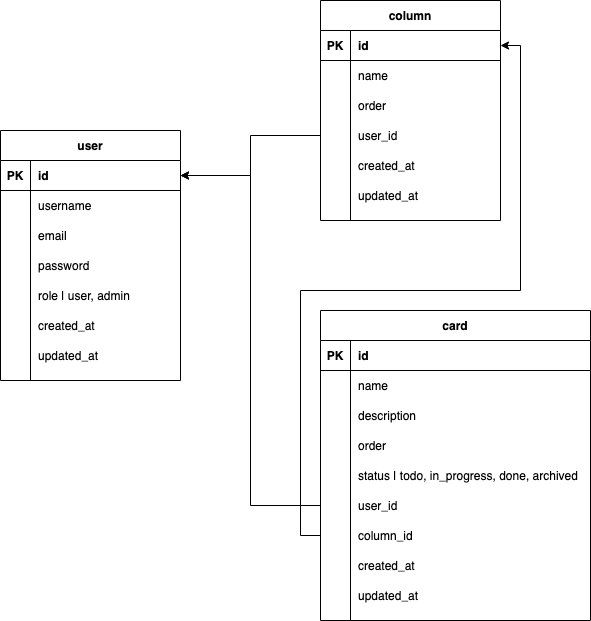

The diagram above was exported from draw.io. Its source (the exported page's mxGraphModel, read from the mxfile embedded in the PNG):
<mxGraphModel dx="1186" dy="680" grid="1" gridSize="10" guides="1" tooltips="1" connect="1" arrows="1" fold="1" page="1" pageScale="1" pageWidth="850" pageHeight="1100" math="0" shadow="0">
  <root>
    <mxCell id="0" />
    <mxCell id="1" parent="0" />
    <mxCell id="Wmp9SZdLYnpACxX98ivs-1" value="column" style="shape=table;startSize=30;container=1;collapsible=1;childLayout=tableLayout;fixedRows=1;rowLines=0;fontStyle=1;align=center;resizeLast=1;" parent="1" vertex="1">
      <mxGeometry x="440" y="30" width="180" height="220" as="geometry" />
    </mxCell>
    <mxCell id="Wmp9SZdLYnpACxX98ivs-2" value="" style="shape=partialRectangle;collapsible=0;dropTarget=0;pointerEvents=0;fillColor=none;top=0;left=0;bottom=1;right=0;points=[[0,0.5],[1,0.5]];portConstraint=eastwest;" parent="Wmp9SZdLYnpACxX98ivs-1" vertex="1">
      <mxGeometry y="30" width="180" height="30" as="geometry" />
    </mxCell>
    <mxCell id="Wmp9SZdLYnpACxX98ivs-3" value="PK" style="shape=partialRectangle;connectable=0;fillColor=none;top=0;left=0;bottom=0;right=0;fontStyle=1;overflow=hidden;" parent="Wmp9SZdLYnpACxX98ivs-2" vertex="1">
      <mxGeometry width="30" height="30" as="geometry" />
    </mxCell>
    <mxCell id="Wmp9SZdLYnpACxX98ivs-4" value="id" style="shape=partialRectangle;connectable=0;fillColor=none;top=0;left=0;bottom=0;right=0;align=left;spacingLeft=6;fontStyle=1;overflow=hidden;" parent="Wmp9SZdLYnpACxX98ivs-2" vertex="1">
      <mxGeometry x="30" width="150" height="30" as="geometry" />
    </mxCell>
    <mxCell id="Wmp9SZdLYnpACxX98ivs-5" value="" style="shape=partialRectangle;collapsible=0;dropTarget=0;pointerEvents=0;fillColor=none;top=0;left=0;bottom=0;right=0;points=[[0,0.5],[1,0.5]];portConstraint=eastwest;" parent="Wmp9SZdLYnpACxX98ivs-1" vertex="1">
      <mxGeometry y="60" width="180" height="30" as="geometry" />
    </mxCell>
    <mxCell id="Wmp9SZdLYnpACxX98ivs-6" value="" style="shape=partialRectangle;connectable=0;fillColor=none;top=0;left=0;bottom=0;right=0;editable=1;overflow=hidden;" parent="Wmp9SZdLYnpACxX98ivs-5" vertex="1">
      <mxGeometry width="30" height="30" as="geometry" />
    </mxCell>
    <mxCell id="Wmp9SZdLYnpACxX98ivs-7" value="name" style="shape=partialRectangle;connectable=0;fillColor=none;top=0;left=0;bottom=0;right=0;align=left;spacingLeft=6;overflow=hidden;" parent="Wmp9SZdLYnpACxX98ivs-5" vertex="1">
      <mxGeometry x="30" width="150" height="30" as="geometry" />
    </mxCell>
    <mxCell id="uD7o72s588lMdLmOGu-p-1" value="" style="shape=partialRectangle;collapsible=0;dropTarget=0;pointerEvents=0;fillColor=none;top=0;left=0;bottom=0;right=0;points=[[0,0.5],[1,0.5]];portConstraint=eastwest;" parent="Wmp9SZdLYnpACxX98ivs-1" vertex="1">
      <mxGeometry y="90" width="180" height="30" as="geometry" />
    </mxCell>
    <mxCell id="uD7o72s588lMdLmOGu-p-2" value="" style="shape=partialRectangle;connectable=0;fillColor=none;top=0;left=0;bottom=0;right=0;editable=1;overflow=hidden;" parent="uD7o72s588lMdLmOGu-p-1" vertex="1">
      <mxGeometry width="30" height="30" as="geometry" />
    </mxCell>
    <mxCell id="uD7o72s588lMdLmOGu-p-3" value="order" style="shape=partialRectangle;connectable=0;fillColor=none;top=0;left=0;bottom=0;right=0;align=left;spacingLeft=6;overflow=hidden;" parent="uD7o72s588lMdLmOGu-p-1" vertex="1">
      <mxGeometry x="30" width="150" height="30" as="geometry" />
    </mxCell>
    <mxCell id="uD7o72s588lMdLmOGu-p-4" value="" style="shape=partialRectangle;collapsible=0;dropTarget=0;pointerEvents=0;fillColor=none;top=0;left=0;bottom=0;right=0;points=[[0,0.5],[1,0.5]];portConstraint=eastwest;" parent="Wmp9SZdLYnpACxX98ivs-1" vertex="1">
      <mxGeometry y="120" width="180" height="30" as="geometry" />
    </mxCell>
    <mxCell id="uD7o72s588lMdLmOGu-p-5" value="" style="shape=partialRectangle;connectable=0;fillColor=none;top=0;left=0;bottom=0;right=0;editable=1;overflow=hidden;" parent="uD7o72s588lMdLmOGu-p-4" vertex="1">
      <mxGeometry width="30" height="30" as="geometry" />
    </mxCell>
    <mxCell id="uD7o72s588lMdLmOGu-p-6" value="user_id" style="shape=partialRectangle;connectable=0;fillColor=none;top=0;left=0;bottom=0;right=0;align=left;spacingLeft=6;overflow=hidden;" parent="uD7o72s588lMdLmOGu-p-4" vertex="1">
      <mxGeometry x="30" width="150" height="30" as="geometry" />
    </mxCell>
    <mxCell id="uD7o72s588lMdLmOGu-p-7" value="" style="shape=partialRectangle;collapsible=0;dropTarget=0;pointerEvents=0;fillColor=none;top=0;left=0;bottom=0;right=0;points=[[0,0.5],[1,0.5]];portConstraint=eastwest;" parent="Wmp9SZdLYnpACxX98ivs-1" vertex="1">
      <mxGeometry y="150" width="180" height="30" as="geometry" />
    </mxCell>
    <mxCell id="uD7o72s588lMdLmOGu-p-8" value="" style="shape=partialRectangle;connectable=0;fillColor=none;top=0;left=0;bottom=0;right=0;editable=1;overflow=hidden;" parent="uD7o72s588lMdLmOGu-p-7" vertex="1">
      <mxGeometry width="30" height="30" as="geometry" />
    </mxCell>
    <mxCell id="uD7o72s588lMdLmOGu-p-9" value="created_at" style="shape=partialRectangle;connectable=0;fillColor=none;top=0;left=0;bottom=0;right=0;align=left;spacingLeft=6;overflow=hidden;" parent="uD7o72s588lMdLmOGu-p-7" vertex="1">
      <mxGeometry x="30" width="150" height="30" as="geometry" />
    </mxCell>
    <mxCell id="uD7o72s588lMdLmOGu-p-10" value="" style="shape=partialRectangle;collapsible=0;dropTarget=0;pointerEvents=0;fillColor=none;top=0;left=0;bottom=0;right=0;points=[[0,0.5],[1,0.5]];portConstraint=eastwest;" parent="Wmp9SZdLYnpACxX98ivs-1" vertex="1">
      <mxGeometry y="180" width="180" height="30" as="geometry" />
    </mxCell>
    <mxCell id="uD7o72s588lMdLmOGu-p-11" value="" style="shape=partialRectangle;connectable=0;fillColor=none;top=0;left=0;bottom=0;right=0;editable=1;overflow=hidden;" parent="uD7o72s588lMdLmOGu-p-10" vertex="1">
      <mxGeometry width="30" height="30" as="geometry" />
    </mxCell>
    <mxCell id="uD7o72s588lMdLmOGu-p-12" value="updated_at" style="shape=partialRectangle;connectable=0;fillColor=none;top=0;left=0;bottom=0;right=0;align=left;spacingLeft=6;overflow=hidden;" parent="uD7o72s588lMdLmOGu-p-10" vertex="1">
      <mxGeometry x="30" width="150" height="30" as="geometry" />
    </mxCell>
    <mxCell id="Wmp9SZdLYnpACxX98ivs-14" value="card" style="shape=table;startSize=30;container=1;collapsible=1;childLayout=tableLayout;fixedRows=1;rowLines=0;fontStyle=1;align=center;resizeLast=1;" parent="1" vertex="1">
      <mxGeometry x="440" y="340" width="270" height="310" as="geometry" />
    </mxCell>
    <mxCell id="Wmp9SZdLYnpACxX98ivs-15" value="" style="shape=partialRectangle;collapsible=0;dropTarget=0;pointerEvents=0;fillColor=none;top=0;left=0;bottom=1;right=0;points=[[0,0.5],[1,0.5]];portConstraint=eastwest;" parent="Wmp9SZdLYnpACxX98ivs-14" vertex="1">
      <mxGeometry y="30" width="270" height="30" as="geometry" />
    </mxCell>
    <mxCell id="Wmp9SZdLYnpACxX98ivs-16" value="PK" style="shape=partialRectangle;connectable=0;fillColor=none;top=0;left=0;bottom=0;right=0;fontStyle=1;overflow=hidden;" parent="Wmp9SZdLYnpACxX98ivs-15" vertex="1">
      <mxGeometry width="30" height="30" as="geometry" />
    </mxCell>
    <mxCell id="Wmp9SZdLYnpACxX98ivs-17" value="id" style="shape=partialRectangle;connectable=0;fillColor=none;top=0;left=0;bottom=0;right=0;align=left;spacingLeft=6;fontStyle=1;overflow=hidden;" parent="Wmp9SZdLYnpACxX98ivs-15" vertex="1">
      <mxGeometry x="30" width="240" height="30" as="geometry" />
    </mxCell>
    <mxCell id="Wmp9SZdLYnpACxX98ivs-18" value="" style="shape=partialRectangle;collapsible=0;dropTarget=0;pointerEvents=0;fillColor=none;top=0;left=0;bottom=0;right=0;points=[[0,0.5],[1,0.5]];portConstraint=eastwest;" parent="Wmp9SZdLYnpACxX98ivs-14" vertex="1">
      <mxGeometry y="60" width="270" height="30" as="geometry" />
    </mxCell>
    <mxCell id="Wmp9SZdLYnpACxX98ivs-19" value="" style="shape=partialRectangle;connectable=0;fillColor=none;top=0;left=0;bottom=0;right=0;editable=1;overflow=hidden;" parent="Wmp9SZdLYnpACxX98ivs-18" vertex="1">
      <mxGeometry width="30" height="30" as="geometry" />
    </mxCell>
    <mxCell id="Wmp9SZdLYnpACxX98ivs-20" value="name" style="shape=partialRectangle;connectable=0;fillColor=none;top=0;left=0;bottom=0;right=0;align=left;spacingLeft=6;overflow=hidden;" parent="Wmp9SZdLYnpACxX98ivs-18" vertex="1">
      <mxGeometry x="30" width="240" height="30" as="geometry" />
    </mxCell>
    <mxCell id="Wmp9SZdLYnpACxX98ivs-21" value="" style="shape=partialRectangle;collapsible=0;dropTarget=0;pointerEvents=0;fillColor=none;top=0;left=0;bottom=0;right=0;points=[[0,0.5],[1,0.5]];portConstraint=eastwest;" parent="Wmp9SZdLYnpACxX98ivs-14" vertex="1">
      <mxGeometry y="90" width="270" height="30" as="geometry" />
    </mxCell>
    <mxCell id="Wmp9SZdLYnpACxX98ivs-22" value="" style="shape=partialRectangle;connectable=0;fillColor=none;top=0;left=0;bottom=0;right=0;editable=1;overflow=hidden;" parent="Wmp9SZdLYnpACxX98ivs-21" vertex="1">
      <mxGeometry width="30" height="30" as="geometry" />
    </mxCell>
    <mxCell id="Wmp9SZdLYnpACxX98ivs-23" value="description" style="shape=partialRectangle;connectable=0;fillColor=none;top=0;left=0;bottom=0;right=0;align=left;spacingLeft=6;overflow=hidden;" parent="Wmp9SZdLYnpACxX98ivs-21" vertex="1">
      <mxGeometry x="30" width="240" height="30" as="geometry" />
    </mxCell>
    <mxCell id="Wmp9SZdLYnpACxX98ivs-24" value="" style="shape=partialRectangle;collapsible=0;dropTarget=0;pointerEvents=0;fillColor=none;top=0;left=0;bottom=0;right=0;points=[[0,0.5],[1,0.5]];portConstraint=eastwest;" parent="Wmp9SZdLYnpACxX98ivs-14" vertex="1">
      <mxGeometry y="120" width="270" height="30" as="geometry" />
    </mxCell>
    <mxCell id="Wmp9SZdLYnpACxX98ivs-25" value="" style="shape=partialRectangle;connectable=0;fillColor=none;top=0;left=0;bottom=0;right=0;editable=1;overflow=hidden;" parent="Wmp9SZdLYnpACxX98ivs-24" vertex="1">
      <mxGeometry width="30" height="30" as="geometry" />
    </mxCell>
    <mxCell id="Wmp9SZdLYnpACxX98ivs-26" value="order" style="shape=partialRectangle;connectable=0;fillColor=none;top=0;left=0;bottom=0;right=0;align=left;spacingLeft=6;overflow=hidden;" parent="Wmp9SZdLYnpACxX98ivs-24" vertex="1">
      <mxGeometry x="30" width="240" height="30" as="geometry" />
    </mxCell>
    <mxCell id="Wmp9SZdLYnpACxX98ivs-27" value="" style="shape=partialRectangle;collapsible=0;dropTarget=0;pointerEvents=0;fillColor=none;top=0;left=0;bottom=0;right=0;points=[[0,0.5],[1,0.5]];portConstraint=eastwest;" parent="Wmp9SZdLYnpACxX98ivs-14" vertex="1">
      <mxGeometry y="150" width="270" height="30" as="geometry" />
    </mxCell>
    <mxCell id="Wmp9SZdLYnpACxX98ivs-28" value="" style="shape=partialRectangle;connectable=0;fillColor=none;top=0;left=0;bottom=0;right=0;editable=1;overflow=hidden;" parent="Wmp9SZdLYnpACxX98ivs-27" vertex="1">
      <mxGeometry width="30" height="30" as="geometry" />
    </mxCell>
    <mxCell id="Wmp9SZdLYnpACxX98ivs-29" value="status | todo, in_progress, done, archived" style="shape=partialRectangle;connectable=0;fillColor=none;top=0;left=0;bottom=0;right=0;align=left;spacingLeft=6;overflow=hidden;" parent="Wmp9SZdLYnpACxX98ivs-27" vertex="1">
      <mxGeometry x="30" width="240" height="30" as="geometry" />
    </mxCell>
    <mxCell id="Wmp9SZdLYnpACxX98ivs-33" value="" style="shape=partialRectangle;collapsible=0;dropTarget=0;pointerEvents=0;fillColor=none;top=0;left=0;bottom=0;right=0;points=[[0,0.5],[1,0.5]];portConstraint=eastwest;" parent="Wmp9SZdLYnpACxX98ivs-14" vertex="1">
      <mxGeometry y="180" width="270" height="30" as="geometry" />
    </mxCell>
    <mxCell id="Wmp9SZdLYnpACxX98ivs-34" value="" style="shape=partialRectangle;connectable=0;fillColor=none;top=0;left=0;bottom=0;right=0;editable=1;overflow=hidden;" parent="Wmp9SZdLYnpACxX98ivs-33" vertex="1">
      <mxGeometry width="30" height="30" as="geometry" />
    </mxCell>
    <mxCell id="Wmp9SZdLYnpACxX98ivs-35" value="user_id" style="shape=partialRectangle;connectable=0;fillColor=none;top=0;left=0;bottom=0;right=0;align=left;spacingLeft=6;overflow=hidden;" parent="Wmp9SZdLYnpACxX98ivs-33" vertex="1">
      <mxGeometry x="30" width="240" height="30" as="geometry" />
    </mxCell>
    <mxCell id="Wmp9SZdLYnpACxX98ivs-36" value="" style="shape=partialRectangle;collapsible=0;dropTarget=0;pointerEvents=0;fillColor=none;top=0;left=0;bottom=0;right=0;points=[[0,0.5],[1,0.5]];portConstraint=eastwest;" parent="Wmp9SZdLYnpACxX98ivs-14" vertex="1">
      <mxGeometry y="210" width="270" height="30" as="geometry" />
    </mxCell>
    <mxCell id="Wmp9SZdLYnpACxX98ivs-37" value="" style="shape=partialRectangle;connectable=0;fillColor=none;top=0;left=0;bottom=0;right=0;editable=1;overflow=hidden;" parent="Wmp9SZdLYnpACxX98ivs-36" vertex="1">
      <mxGeometry width="30" height="30" as="geometry" />
    </mxCell>
    <mxCell id="Wmp9SZdLYnpACxX98ivs-38" value="column_id" style="shape=partialRectangle;connectable=0;fillColor=none;top=0;left=0;bottom=0;right=0;align=left;spacingLeft=6;overflow=hidden;" parent="Wmp9SZdLYnpACxX98ivs-36" vertex="1">
      <mxGeometry x="30" width="240" height="30" as="geometry" />
    </mxCell>
    <mxCell id="uD7o72s588lMdLmOGu-p-22" value="" style="shape=partialRectangle;collapsible=0;dropTarget=0;pointerEvents=0;fillColor=none;top=0;left=0;bottom=0;right=0;points=[[0,0.5],[1,0.5]];portConstraint=eastwest;" parent="Wmp9SZdLYnpACxX98ivs-14" vertex="1">
      <mxGeometry y="240" width="270" height="30" as="geometry" />
    </mxCell>
    <mxCell id="uD7o72s588lMdLmOGu-p-23" value="" style="shape=partialRectangle;connectable=0;fillColor=none;top=0;left=0;bottom=0;right=0;editable=1;overflow=hidden;" parent="uD7o72s588lMdLmOGu-p-22" vertex="1">
      <mxGeometry width="30" height="30" as="geometry" />
    </mxCell>
    <mxCell id="uD7o72s588lMdLmOGu-p-24" value="created_at" style="shape=partialRectangle;connectable=0;fillColor=none;top=0;left=0;bottom=0;right=0;align=left;spacingLeft=6;overflow=hidden;" parent="uD7o72s588lMdLmOGu-p-22" vertex="1">
      <mxGeometry x="30" width="240" height="30" as="geometry" />
    </mxCell>
    <mxCell id="IoUVCDeLtGtTNTFrXzli-39" value="" style="shape=partialRectangle;collapsible=0;dropTarget=0;pointerEvents=0;fillColor=none;top=0;left=0;bottom=0;right=0;points=[[0,0.5],[1,0.5]];portConstraint=eastwest;" parent="Wmp9SZdLYnpACxX98ivs-14" vertex="1">
      <mxGeometry y="270" width="270" height="30" as="geometry" />
    </mxCell>
    <mxCell id="IoUVCDeLtGtTNTFrXzli-40" value="" style="shape=partialRectangle;connectable=0;fillColor=none;top=0;left=0;bottom=0;right=0;editable=1;overflow=hidden;" parent="IoUVCDeLtGtTNTFrXzli-39" vertex="1">
      <mxGeometry width="30" height="30" as="geometry" />
    </mxCell>
    <mxCell id="IoUVCDeLtGtTNTFrXzli-41" value="updated_at" style="shape=partialRectangle;connectable=0;fillColor=none;top=0;left=0;bottom=0;right=0;align=left;spacingLeft=6;overflow=hidden;" parent="IoUVCDeLtGtTNTFrXzli-39" vertex="1">
      <mxGeometry x="30" width="240" height="30" as="geometry" />
    </mxCell>
    <mxCell id="IoUVCDeLtGtTNTFrXzli-1" value="user" style="shape=table;startSize=30;container=1;collapsible=1;childLayout=tableLayout;fixedRows=1;rowLines=0;fontStyle=1;align=center;resizeLast=1;" parent="1" vertex="1">
      <mxGeometry x="120" y="160" width="180" height="250" as="geometry" />
    </mxCell>
    <mxCell id="IoUVCDeLtGtTNTFrXzli-2" value="" style="shape=partialRectangle;collapsible=0;dropTarget=0;pointerEvents=0;fillColor=none;top=0;left=0;bottom=1;right=0;points=[[0,0.5],[1,0.5]];portConstraint=eastwest;" parent="IoUVCDeLtGtTNTFrXzli-1" vertex="1">
      <mxGeometry y="30" width="180" height="30" as="geometry" />
    </mxCell>
    <mxCell id="IoUVCDeLtGtTNTFrXzli-3" value="PK" style="shape=partialRectangle;connectable=0;fillColor=none;top=0;left=0;bottom=0;right=0;fontStyle=1;overflow=hidden;" parent="IoUVCDeLtGtTNTFrXzli-2" vertex="1">
      <mxGeometry width="30" height="30" as="geometry" />
    </mxCell>
    <mxCell id="IoUVCDeLtGtTNTFrXzli-4" value="id" style="shape=partialRectangle;connectable=0;fillColor=none;top=0;left=0;bottom=0;right=0;align=left;spacingLeft=6;fontStyle=1;overflow=hidden;" parent="IoUVCDeLtGtTNTFrXzli-2" vertex="1">
      <mxGeometry x="30" width="150" height="30" as="geometry" />
    </mxCell>
    <mxCell id="IoUVCDeLtGtTNTFrXzli-5" value="" style="shape=partialRectangle;collapsible=0;dropTarget=0;pointerEvents=0;fillColor=none;top=0;left=0;bottom=0;right=0;points=[[0,0.5],[1,0.5]];portConstraint=eastwest;" parent="IoUVCDeLtGtTNTFrXzli-1" vertex="1">
      <mxGeometry y="60" width="180" height="30" as="geometry" />
    </mxCell>
    <mxCell id="IoUVCDeLtGtTNTFrXzli-6" value="" style="shape=partialRectangle;connectable=0;fillColor=none;top=0;left=0;bottom=0;right=0;editable=1;overflow=hidden;" parent="IoUVCDeLtGtTNTFrXzli-5" vertex="1">
      <mxGeometry width="30" height="30" as="geometry" />
    </mxCell>
    <mxCell id="IoUVCDeLtGtTNTFrXzli-7" value="username" style="shape=partialRectangle;connectable=0;fillColor=none;top=0;left=0;bottom=0;right=0;align=left;spacingLeft=6;overflow=hidden;" parent="IoUVCDeLtGtTNTFrXzli-5" vertex="1">
      <mxGeometry x="30" width="150" height="30" as="geometry" />
    </mxCell>
    <mxCell id="IoUVCDeLtGtTNTFrXzli-11" value="" style="shape=partialRectangle;collapsible=0;dropTarget=0;pointerEvents=0;fillColor=none;top=0;left=0;bottom=0;right=0;points=[[0,0.5],[1,0.5]];portConstraint=eastwest;" parent="IoUVCDeLtGtTNTFrXzli-1" vertex="1">
      <mxGeometry y="90" width="180" height="30" as="geometry" />
    </mxCell>
    <mxCell id="IoUVCDeLtGtTNTFrXzli-12" value="" style="shape=partialRectangle;connectable=0;fillColor=none;top=0;left=0;bottom=0;right=0;editable=1;overflow=hidden;" parent="IoUVCDeLtGtTNTFrXzli-11" vertex="1">
      <mxGeometry width="30" height="30" as="geometry" />
    </mxCell>
    <mxCell id="IoUVCDeLtGtTNTFrXzli-13" value="email" style="shape=partialRectangle;connectable=0;fillColor=none;top=0;left=0;bottom=0;right=0;align=left;spacingLeft=6;overflow=hidden;" parent="IoUVCDeLtGtTNTFrXzli-11" vertex="1">
      <mxGeometry x="30" width="150" height="30" as="geometry" />
    </mxCell>
    <mxCell id="IoUVCDeLtGtTNTFrXzli-14" value="" style="shape=partialRectangle;collapsible=0;dropTarget=0;pointerEvents=0;fillColor=none;top=0;left=0;bottom=0;right=0;points=[[0,0.5],[1,0.5]];portConstraint=eastwest;" parent="IoUVCDeLtGtTNTFrXzli-1" vertex="1">
      <mxGeometry y="120" width="180" height="30" as="geometry" />
    </mxCell>
    <mxCell id="IoUVCDeLtGtTNTFrXzli-15" value="" style="shape=partialRectangle;connectable=0;fillColor=none;top=0;left=0;bottom=0;right=0;editable=1;overflow=hidden;" parent="IoUVCDeLtGtTNTFrXzli-14" vertex="1">
      <mxGeometry width="30" height="30" as="geometry" />
    </mxCell>
    <mxCell id="IoUVCDeLtGtTNTFrXzli-16" value="password" style="shape=partialRectangle;connectable=0;fillColor=none;top=0;left=0;bottom=0;right=0;align=left;spacingLeft=6;overflow=hidden;" parent="IoUVCDeLtGtTNTFrXzli-14" vertex="1">
      <mxGeometry x="30" width="150" height="30" as="geometry" />
    </mxCell>
    <mxCell id="IoUVCDeLtGtTNTFrXzli-17" value="" style="shape=partialRectangle;collapsible=0;dropTarget=0;pointerEvents=0;fillColor=none;top=0;left=0;bottom=0;right=0;points=[[0,0.5],[1,0.5]];portConstraint=eastwest;" parent="IoUVCDeLtGtTNTFrXzli-1" vertex="1">
      <mxGeometry y="150" width="180" height="30" as="geometry" />
    </mxCell>
    <mxCell id="IoUVCDeLtGtTNTFrXzli-18" value="" style="shape=partialRectangle;connectable=0;fillColor=none;top=0;left=0;bottom=0;right=0;editable=1;overflow=hidden;" parent="IoUVCDeLtGtTNTFrXzli-17" vertex="1">
      <mxGeometry width="30" height="30" as="geometry" />
    </mxCell>
    <mxCell id="IoUVCDeLtGtTNTFrXzli-19" value="role | user, admin" style="shape=partialRectangle;connectable=0;fillColor=none;top=0;left=0;bottom=0;right=0;align=left;spacingLeft=6;overflow=hidden;" parent="IoUVCDeLtGtTNTFrXzli-17" vertex="1">
      <mxGeometry x="30" width="150" height="30" as="geometry" />
    </mxCell>
    <mxCell id="IoUVCDeLtGtTNTFrXzli-33" value="" style="shape=partialRectangle;collapsible=0;dropTarget=0;pointerEvents=0;fillColor=none;top=0;left=0;bottom=0;right=0;points=[[0,0.5],[1,0.5]];portConstraint=eastwest;" parent="IoUVCDeLtGtTNTFrXzli-1" vertex="1">
      <mxGeometry y="180" width="180" height="30" as="geometry" />
    </mxCell>
    <mxCell id="IoUVCDeLtGtTNTFrXzli-34" value="" style="shape=partialRectangle;connectable=0;fillColor=none;top=0;left=0;bottom=0;right=0;editable=1;overflow=hidden;" parent="IoUVCDeLtGtTNTFrXzli-33" vertex="1">
      <mxGeometry width="30" height="30" as="geometry" />
    </mxCell>
    <mxCell id="IoUVCDeLtGtTNTFrXzli-35" value="created_at" style="shape=partialRectangle;connectable=0;fillColor=none;top=0;left=0;bottom=0;right=0;align=left;spacingLeft=6;overflow=hidden;" parent="IoUVCDeLtGtTNTFrXzli-33" vertex="1">
      <mxGeometry x="30" width="150" height="30" as="geometry" />
    </mxCell>
    <mxCell id="IoUVCDeLtGtTNTFrXzli-36" value="" style="shape=partialRectangle;collapsible=0;dropTarget=0;pointerEvents=0;fillColor=none;top=0;left=0;bottom=0;right=0;points=[[0,0.5],[1,0.5]];portConstraint=eastwest;" parent="IoUVCDeLtGtTNTFrXzli-1" vertex="1">
      <mxGeometry y="210" width="180" height="30" as="geometry" />
    </mxCell>
    <mxCell id="IoUVCDeLtGtTNTFrXzli-37" value="" style="shape=partialRectangle;connectable=0;fillColor=none;top=0;left=0;bottom=0;right=0;editable=1;overflow=hidden;" parent="IoUVCDeLtGtTNTFrXzli-36" vertex="1">
      <mxGeometry width="30" height="30" as="geometry" />
    </mxCell>
    <mxCell id="IoUVCDeLtGtTNTFrXzli-38" value="updated_at" style="shape=partialRectangle;connectable=0;fillColor=none;top=0;left=0;bottom=0;right=0;align=left;spacingLeft=6;overflow=hidden;" parent="IoUVCDeLtGtTNTFrXzli-36" vertex="1">
      <mxGeometry x="30" width="150" height="30" as="geometry" />
    </mxCell>
    <mxCell id="IoUVCDeLtGtTNTFrXzli-42" style="edgeStyle=orthogonalEdgeStyle;rounded=0;orthogonalLoop=1;jettySize=auto;html=1;entryX=1;entryY=0.5;entryDx=0;entryDy=0;" parent="1" source="uD7o72s588lMdLmOGu-p-4" target="IoUVCDeLtGtTNTFrXzli-2" edge="1">
      <mxGeometry relative="1" as="geometry" />
    </mxCell>
    <mxCell id="IoUVCDeLtGtTNTFrXzli-43" style="edgeStyle=orthogonalEdgeStyle;rounded=0;orthogonalLoop=1;jettySize=auto;html=1;" parent="1" source="Wmp9SZdLYnpACxX98ivs-33" target="IoUVCDeLtGtTNTFrXzli-2" edge="1">
      <mxGeometry relative="1" as="geometry" />
    </mxCell>
    <mxCell id="IoUVCDeLtGtTNTFrXzli-45" style="edgeStyle=orthogonalEdgeStyle;rounded=0;orthogonalLoop=1;jettySize=auto;html=1;entryX=1;entryY=0.5;entryDx=0;entryDy=0;" parent="1" source="Wmp9SZdLYnpACxX98ivs-36" target="Wmp9SZdLYnpACxX98ivs-2" edge="1">
      <mxGeometry relative="1" as="geometry">
        <mxPoint x="760" y="150" as="targetPoint" />
      </mxGeometry>
    </mxCell>
  </root>
</mxGraphModel>